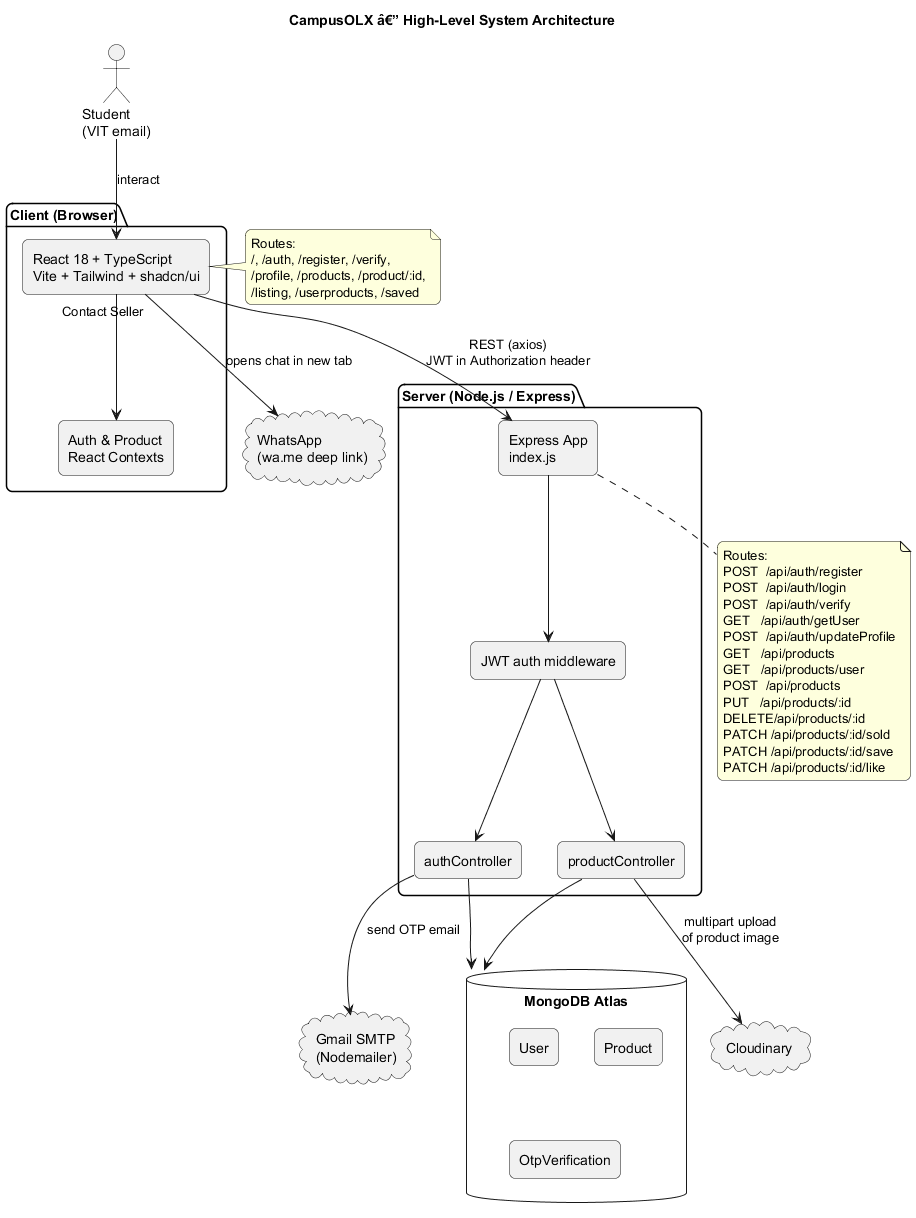

The diagram above was rendered by PlantUML. Its source (embedded in the PNG):
@startuml architecture
title CampusOLX â€” High-Level System Architecture

skinparam componentStyle rectangle
skinparam shadowing false
skinparam defaultFontName Helvetica
skinparam roundCorner 12

actor "Student\n(VIT email)" as user

package "Client (Browser)" {
  [React 18 + TypeScript\nVite + Tailwind + shadcn/ui] as spa
  [Auth & Product\nReact Contexts] as ctx
  spa --> ctx
}

package "Server (Node.js / Express)" {
  [Express App\nindex.js] as api
  [authController] as authc
  [productController] as prodc
  [JWT auth middleware] as mw
  api --> mw
  mw --> authc
  mw --> prodc
}

database "MongoDB Atlas" as db {
  [User]
  [Product]
  [OtpVerification]
}

cloud "Cloudinary" as cld
cloud "Gmail SMTP\n(Nodemailer)" as smtp
cloud "WhatsApp\n(wa.me deep link)" as wa

user --> spa : interact
spa --> api : REST (axios)\nJWT in Authorization header
authc --> db
prodc --> db
prodc --> cld : multipart upload\nof product image
authc --> smtp : send OTP email
spa --> wa : "Contact Seller"\nopens chat in new tab

note right of spa
  Routes:
  /, /auth, /register, /verify,
  /profile, /products, /product/:id,
  /listing, /userproducts, /saved
end note

note bottom of api
  Routes:
  POST  /api/auth/register
  POST  /api/auth/login
  POST  /api/auth/verify
  GET   /api/auth/getUser
  POST  /api/auth/updateProfile
  GET   /api/products
  GET   /api/products/user
  POST  /api/products
  PUT   /api/products/:id
  DELETE/api/products/:id
  PATCH /api/products/:id/sold
  PATCH /api/products/:id/save
  PATCH /api/products/:id/like
end note

@enduml